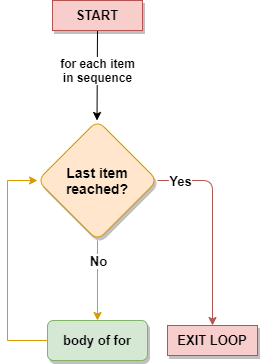

The diagram above was exported from draw.io. Its source (the exported page's mxGraphModel, read from the mxfile embedded in the PNG):
<mxGraphModel dx="1422" dy="832" grid="1" gridSize="10" guides="1" tooltips="1" connect="1" arrows="1" fold="1" page="1" pageScale="1" pageWidth="850" pageHeight="1100" math="0" shadow="0">
  <root>
    <mxCell id="0" />
    <mxCell id="1" parent="0" />
    <mxCell id="zXqW1x8dGH0c4E84VH5E-10" value="" style="endArrow=classic;html=1;exitX=0.5;exitY=1;exitDx=0;exitDy=0;" parent="1" source="zXqW1x8dGH0c4E84VH5E-19" edge="1">
      <mxGeometry relative="1" as="geometry">
        <mxPoint x="99.5" y="50" as="sourcePoint" />
        <mxPoint x="99.5" y="130" as="targetPoint" />
      </mxGeometry>
    </mxCell>
    <mxCell id="zXqW1x8dGH0c4E84VH5E-11" value="for each item&lt;br&gt;in sequence" style="edgeLabel;resizable=0;html=1;align=center;verticalAlign=middle;fontSize=12;fontStyle=1" parent="zXqW1x8dGH0c4E84VH5E-10" connectable="0" vertex="1">
      <mxGeometry relative="1" as="geometry">
        <mxPoint y="-5" as="offset" />
      </mxGeometry>
    </mxCell>
    <mxCell id="zXqW1x8dGH0c4E84VH5E-12" value="&lt;span style=&quot;font-size: 14px&quot;&gt;&lt;b&gt;Last item reached?&lt;/b&gt;&lt;/span&gt;" style="rhombus;whiteSpace=wrap;html=1;fontSize=12;fillColor=#ffe6cc;strokeColor=#d79b00;rounded=1;shadow=1;" parent="1" vertex="1">
      <mxGeometry x="40" y="130" width="120" height="120" as="geometry" />
    </mxCell>
    <mxCell id="zXqW1x8dGH0c4E84VH5E-17" value="" style="endArrow=classic;html=1;fontSize=12;exitX=1;exitY=0.5;exitDx=0;exitDy=0;entryX=0.5;entryY=0;entryDx=0;entryDy=0;fillColor=#f8cecc;strokeColor=#b85450;" parent="1" source="zXqW1x8dGH0c4E84VH5E-12" target="zXqW1x8dGH0c4E84VH5E-20" edge="1">
      <mxGeometry relative="1" as="geometry">
        <mxPoint x="190" y="189.5" as="sourcePoint" />
        <mxPoint x="300" y="410" as="targetPoint" />
        <Array as="points">
          <mxPoint x="215" y="190" />
        </Array>
      </mxGeometry>
    </mxCell>
    <mxCell id="zXqW1x8dGH0c4E84VH5E-18" value="Yes" style="edgeLabel;resizable=0;html=1;align=center;verticalAlign=middle;fontStyle=1;fontSize=13;" parent="zXqW1x8dGH0c4E84VH5E-17" connectable="0" vertex="1">
      <mxGeometry relative="1" as="geometry">
        <mxPoint x="-33" y="-45" as="offset" />
      </mxGeometry>
    </mxCell>
    <mxCell id="zXqW1x8dGH0c4E84VH5E-19" value="START" style="rounded=0;whiteSpace=wrap;html=1;shadow=1;sketch=0;fontSize=13;fontStyle=1;fillColor=#f8cecc;strokeColor=#b85450;" parent="1" vertex="1">
      <mxGeometry x="55" y="10" width="90" height="30" as="geometry" />
    </mxCell>
    <mxCell id="zXqW1x8dGH0c4E84VH5E-20" value="EXIT LOOP" style="rounded=0;whiteSpace=wrap;html=1;shadow=1;sketch=0;fontSize=13;fontStyle=1;fillColor=#f8cecc;strokeColor=#b85450;" parent="1" vertex="1">
      <mxGeometry x="170" y="335" width="90" height="30" as="geometry" />
    </mxCell>
    <mxCell id="zXqW1x8dGH0c4E84VH5E-22" value="" style="endArrow=classic;html=1;fontSize=13;exitX=0.5;exitY=1;exitDx=0;exitDy=0;entryX=0.5;entryY=0;entryDx=0;entryDy=0;fillColor=#ffe6cc;strokeColor=#d79b00;" parent="1" source="zXqW1x8dGH0c4E84VH5E-12" target="zXqW1x8dGH0c4E84VH5E-24" edge="1">
      <mxGeometry relative="1" as="geometry">
        <mxPoint x="320" y="380" as="sourcePoint" />
        <mxPoint x="100" y="310" as="targetPoint" />
      </mxGeometry>
    </mxCell>
    <mxCell id="zXqW1x8dGH0c4E84VH5E-23" value="&lt;b&gt;&lt;font style=&quot;font-size: 13px&quot;&gt;No&lt;/font&gt;&lt;/b&gt;" style="edgeLabel;resizable=0;html=1;align=center;verticalAlign=middle;" parent="zXqW1x8dGH0c4E84VH5E-22" connectable="0" vertex="1">
      <mxGeometry relative="1" as="geometry">
        <mxPoint y="-20" as="offset" />
      </mxGeometry>
    </mxCell>
    <mxCell id="zXqW1x8dGH0c4E84VH5E-25" style="edgeStyle=orthogonalEdgeStyle;rounded=0;orthogonalLoop=1;jettySize=auto;html=1;fontSize=13;exitX=0;exitY=0.5;exitDx=0;exitDy=0;entryX=0;entryY=0.5;entryDx=0;entryDy=0;fillColor=#ffe6cc;strokeColor=#d79b00;" parent="1" source="zXqW1x8dGH0c4E84VH5E-24" target="zXqW1x8dGH0c4E84VH5E-12" edge="1">
      <mxGeometry relative="1" as="geometry">
        <mxPoint y="170" as="targetPoint" />
        <mxPoint x="20" y="380" as="sourcePoint" />
        <Array as="points">
          <mxPoint x="10" y="350" />
          <mxPoint x="10" y="190" />
        </Array>
      </mxGeometry>
    </mxCell>
    <mxCell id="zXqW1x8dGH0c4E84VH5E-24" value="body of for" style="rounded=1;whiteSpace=wrap;html=1;shadow=1;sketch=0;fontSize=13;fillColor=#d5e8d4;strokeColor=#82b366;fontStyle=1" parent="1" vertex="1">
      <mxGeometry x="50" y="330" width="100" height="40" as="geometry" />
    </mxCell>
  </root>
</mxGraphModel>